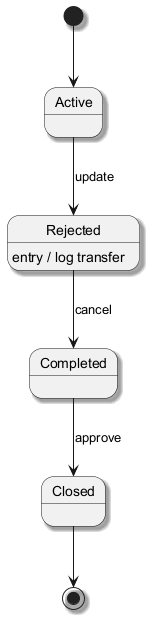

The diagram above was rendered by PlantUML. Its source (embedded in the PNG):
@startuml
skinparam backgroundColor #FFFFFF
skinparam classBackgroundColor #F3E5F5
skinparam classBorderColor #6A1B9A
skinparam shadowing true
[*] --> Active
Active --> Rejected : update
Rejected --> Completed : cancel
Rejected : entry / log transfer
Completed --> Closed : approve
Closed --> [*]
@enduml